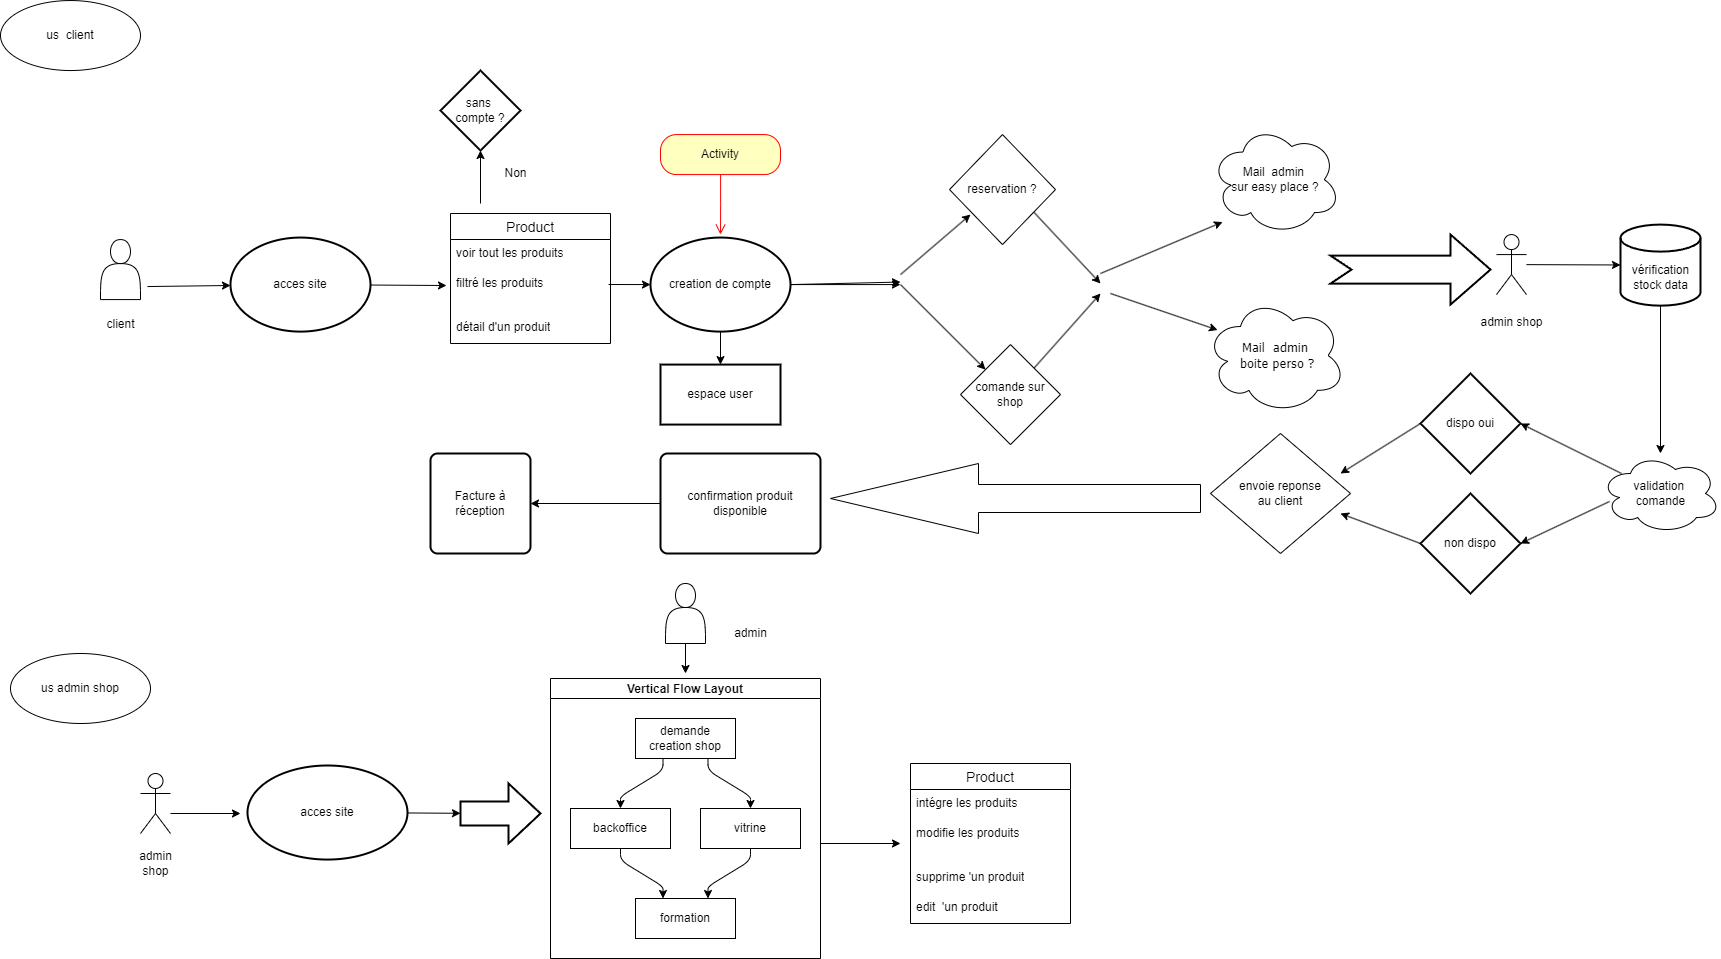

The diagram above was exported from draw.io. Its source (the exported page's mxGraphModel, read from the mxfile embedded in the PNG):
<mxGraphModel dx="3583" dy="2273" grid="1" gridSize="10" guides="1" tooltips="1" connect="0" arrows="1" fold="1" page="1" pageScale="1" pageWidth="827" pageHeight="1169" background="#FFFFFF" math="0" shadow="0">
  <root>
    <mxCell id="0" />
    <mxCell id="1" parent="0" />
    <mxCell id="51" value="&lt;div&gt;&lt;br&gt;&lt;/div&gt;&lt;div&gt;client&lt;br&gt;&lt;/div&gt;&lt;div&gt;&lt;br&gt;&lt;/div&gt;" style="text;html=1;align=center;verticalAlign=middle;resizable=0;points=[];autosize=1;strokeColor=none;fillColor=none;" parent="1" vertex="1">
      <mxGeometry x="-255" y="201.08" width="50" height="60" as="geometry" />
    </mxCell>
    <mxCell id="52" value="Product" style="swimlane;fontStyle=0;childLayout=stackLayout;horizontal=1;startSize=26;horizontalStack=0;resizeParent=1;resizeParentMax=0;resizeLast=0;collapsible=1;marginBottom=0;align=center;fontSize=14;" parent="1" vertex="1">
      <mxGeometry x="100" y="120" width="160" height="130" as="geometry" />
    </mxCell>
    <mxCell id="53" value="voir tout les produits" style="text;strokeColor=none;fillColor=none;spacingLeft=4;spacingRight=4;overflow=hidden;rotatable=0;points=[[0,0.5],[1,0.5]];portConstraint=eastwest;fontSize=12;whiteSpace=wrap;html=1;" parent="52" vertex="1">
      <mxGeometry y="26" width="160" height="30" as="geometry" />
    </mxCell>
    <mxCell id="54" value="filtré les produits" style="text;strokeColor=none;fillColor=none;spacingLeft=4;spacingRight=4;overflow=hidden;rotatable=0;points=[[0,0.5],[1,0.5]];portConstraint=eastwest;fontSize=12;whiteSpace=wrap;html=1;" parent="52" vertex="1">
      <mxGeometry y="56" width="160" height="44" as="geometry" />
    </mxCell>
    <mxCell id="55" value="détail d'un produit" style="text;strokeColor=none;fillColor=none;spacingLeft=4;spacingRight=4;overflow=hidden;rotatable=0;points=[[0,0.5],[1,0.5]];portConstraint=eastwest;fontSize=12;whiteSpace=wrap;html=1;" parent="52" vertex="1">
      <mxGeometry y="100" width="160" height="30" as="geometry" />
    </mxCell>
    <mxCell id="56" value="" style="edgeStyle=none;rounded=0;orthogonalLoop=1;jettySize=auto;html=1;" parent="1" edge="1">
      <mxGeometry relative="1" as="geometry">
        <mxPoint x="681.8155688622755" y="117.0261077844312" as="sourcePoint" />
        <mxPoint x="750" y="190" as="targetPoint" />
      </mxGeometry>
    </mxCell>
    <mxCell id="57" value="" style="endArrow=classic;html=1;rounded=0;exitX=1;exitY=0.5;exitDx=0;exitDy=0;exitPerimeter=0;" parent="1" source="74" edge="1">
      <mxGeometry width="50" height="50" relative="1" as="geometry">
        <mxPoint x="470" y="188.58" as="sourcePoint" />
        <mxPoint x="550" y="188.58" as="targetPoint" />
        <Array as="points">
          <mxPoint x="550" y="188.58" />
        </Array>
      </mxGeometry>
    </mxCell>
    <mxCell id="58" value="&lt;div align=&quot;center&quot; style=&quot;font-size: 13px;&quot;&gt;&lt;font face=&quot;Tahoma&quot;&gt;Mail&amp;nbsp; admin&lt;/font&gt;&lt;/div&gt;&lt;div align=&quot;center&quot; style=&quot;font-size: 13px;&quot;&gt;&lt;font face=&quot;Tahoma&quot;&gt;&amp;nbsp;boite perso ?&lt;/font&gt;&lt;/div&gt;" style="ellipse;shape=cloud;whiteSpace=wrap;html=1;dashed=0;align=center;" parent="1" vertex="1">
      <mxGeometry x="855" y="204.05" width="140" height="115.95" as="geometry" />
    </mxCell>
    <mxCell id="59" value="comande sur shop" style="shape=rhombus;html=1;dashed=0;whiteSpace=wrap;perimeter=rhombusPerimeter;" parent="1" vertex="1">
      <mxGeometry x="610" y="251.08" width="100" height="100" as="geometry" />
    </mxCell>
    <mxCell id="60" value="reservation ?" style="shape=rhombus;html=1;dashed=0;whiteSpace=wrap;perimeter=rhombusPerimeter;" parent="1" vertex="1">
      <mxGeometry x="599" y="41.08" width="106" height="110" as="geometry" />
    </mxCell>
    <mxCell id="61" value="" style="endArrow=classic;html=1;rounded=0;" parent="1" edge="1">
      <mxGeometry width="50" height="50" relative="1" as="geometry">
        <mxPoint x="550" y="181.08" as="sourcePoint" />
        <mxPoint x="620" y="121.08" as="targetPoint" />
      </mxGeometry>
    </mxCell>
    <mxCell id="62" value="" style="endArrow=classic;html=1;rounded=0;" parent="1" target="59" edge="1">
      <mxGeometry width="50" height="50" relative="1" as="geometry">
        <mxPoint x="550" y="191.08" as="sourcePoint" />
        <mxPoint x="600" y="141.08" as="targetPoint" />
      </mxGeometry>
    </mxCell>
    <mxCell id="63" value="&lt;div&gt;Mail&amp;nbsp; admin&amp;nbsp;&lt;/div&gt;&lt;div&gt;sur easy place ?&lt;/div&gt;" style="ellipse;shape=cloud;whiteSpace=wrap;html=1;dashed=0;" parent="1" vertex="1">
      <mxGeometry x="860" y="31.08" width="130" height="110" as="geometry" />
    </mxCell>
    <mxCell id="64" value="" style="endArrow=classic;html=1;rounded=0;" parent="1" source="59" edge="1">
      <mxGeometry width="50" height="50" relative="1" as="geometry">
        <mxPoint x="702" y="241.08" as="sourcePoint" />
        <mxPoint x="750" y="200" as="targetPoint" />
      </mxGeometry>
    </mxCell>
    <mxCell id="65" value="" style="endArrow=classic;html=1;rounded=0;" parent="1" edge="1">
      <mxGeometry width="50" height="50" relative="1" as="geometry">
        <mxPoint x="750" y="180" as="sourcePoint" />
        <mxPoint x="872.0616140757056" y="128.55926366337107" as="targetPoint" />
      </mxGeometry>
    </mxCell>
    <mxCell id="66" value="" style="endArrow=classic;html=1;rounded=0;entryX=0.086;entryY=0.28;entryDx=0;entryDy=0;entryPerimeter=0;" parent="1" target="58" edge="1">
      <mxGeometry width="50" height="50" relative="1" as="geometry">
        <mxPoint x="760" y="200" as="sourcePoint" />
        <mxPoint x="882" y="138.08" as="targetPoint" />
      </mxGeometry>
    </mxCell>
    <mxCell id="67" value="" style="verticalLabelPosition=bottom;verticalAlign=top;html=1;strokeWidth=2;shape=mxgraph.arrows2.arrow;dy=0.6;dx=40;notch=21;" parent="1" vertex="1">
      <mxGeometry x="980" y="141.08" width="160" height="70" as="geometry" />
    </mxCell>
    <mxCell id="68" value="" style="edgeStyle=none;rounded=0;orthogonalLoop=1;jettySize=auto;html=1;" parent="1" source="69" target="77" edge="1">
      <mxGeometry relative="1" as="geometry" />
    </mxCell>
    <mxCell id="69" value="&lt;div&gt;&lt;br&gt;&lt;/div&gt;&lt;div&gt;admin shop&lt;br&gt;&lt;/div&gt;" style="shape=umlActor;verticalLabelPosition=bottom;verticalAlign=top;html=1;outlineConnect=0;" parent="1" vertex="1">
      <mxGeometry x="1146" y="141.08" width="30" height="60" as="geometry" />
    </mxCell>
    <mxCell id="70" value="" style="edgeStyle=none;rounded=0;orthogonalLoop=1;jettySize=auto;html=1;exitX=0.9;exitY=0.866;exitDx=0;exitDy=0;exitPerimeter=0;" parent="1" target="94" edge="1">
      <mxGeometry relative="1" as="geometry">
        <mxPoint x="-203" y="193.03999999999996" as="sourcePoint" />
      </mxGeometry>
    </mxCell>
    <mxCell id="71" value="" style="edgeStyle=none;rounded=0;orthogonalLoop=1;jettySize=auto;html=1;" parent="1" target="76" edge="1">
      <mxGeometry relative="1" as="geometry">
        <mxPoint x="130" y="110" as="sourcePoint" />
      </mxGeometry>
    </mxCell>
    <mxCell id="72" value="" style="edgeStyle=none;rounded=0;orthogonalLoop=1;jettySize=auto;html=1;" parent="1" source="74" edge="1">
      <mxGeometry relative="1" as="geometry">
        <mxPoint x="550" y="191.07499999999982" as="targetPoint" />
      </mxGeometry>
    </mxCell>
    <mxCell id="73" value="" style="edgeStyle=none;rounded=0;orthogonalLoop=1;jettySize=auto;html=1;" parent="1" source="74" target="126" edge="1">
      <mxGeometry relative="1" as="geometry" />
    </mxCell>
    <mxCell id="74" value="creation de compte" style="strokeWidth=2;html=1;shape=mxgraph.flowchart.start_1;whiteSpace=wrap;" parent="1" vertex="1">
      <mxGeometry x="300" y="144.05" width="140" height="94.05" as="geometry" />
    </mxCell>
    <mxCell id="75" style="edgeStyle=none;rounded=0;orthogonalLoop=1;jettySize=auto;html=1;exitX=0;exitY=0.5;exitDx=0;exitDy=0;exitPerimeter=0;entryX=0;entryY=0.5;entryDx=0;entryDy=0;entryPerimeter=0;" parent="1" source="67" target="67" edge="1">
      <mxGeometry relative="1" as="geometry" />
    </mxCell>
    <mxCell id="76" value="&lt;div&gt;sans&amp;nbsp;&lt;/div&gt;&lt;div&gt;compte ?&lt;br&gt;&lt;/div&gt;" style="rhombus;whiteSpace=wrap;html=1;strokeWidth=2;" parent="1" vertex="1">
      <mxGeometry x="90" y="-22.974999999999987" width="80" height="80" as="geometry" />
    </mxCell>
    <mxCell id="77" value="" style="strokeWidth=2;html=1;shape=mxgraph.flowchart.database;whiteSpace=wrap;" parent="1" vertex="1">
      <mxGeometry x="1270" y="131.08" width="80" height="81.08" as="geometry" />
    </mxCell>
    <mxCell id="78" value="" style="edgeStyle=none;rounded=0;orthogonalLoop=1;jettySize=auto;html=1;exitX=0.5;exitY=1;exitDx=0;exitDy=0;exitPerimeter=0;" parent="1" source="77" target="80" edge="1">
      <mxGeometry relative="1" as="geometry" />
    </mxCell>
    <mxCell id="79" value="&lt;div&gt;vérification &lt;br&gt;&lt;/div&gt;&lt;div&gt;stock data&lt;br&gt;&lt;/div&gt;" style="text;html=1;align=center;verticalAlign=middle;resizable=0;points=[];autosize=1;strokeColor=none;fillColor=none;" parent="1" vertex="1">
      <mxGeometry x="1270" y="164.05" width="80" height="40" as="geometry" />
    </mxCell>
    <mxCell id="80" value="" style="ellipse;shape=cloud;whiteSpace=wrap;html=1;" parent="1" vertex="1">
      <mxGeometry x="1250" y="360" width="120" height="80" as="geometry" />
    </mxCell>
    <mxCell id="81" value="" style="edgeStyle=none;rounded=0;orthogonalLoop=1;jettySize=auto;html=1;" parent="1" edge="1">
      <mxGeometry relative="1" as="geometry">
        <mxPoint x="1070" y="330" as="sourcePoint" />
        <mxPoint x="990" y="380" as="targetPoint" />
      </mxGeometry>
    </mxCell>
    <mxCell id="82" value="&lt;div&gt;validation&amp;nbsp;&lt;/div&gt;&lt;div&gt;comande&lt;/div&gt;" style="text;html=1;align=center;verticalAlign=middle;resizable=0;points=[];autosize=1;strokeColor=none;fillColor=none;" parent="1" vertex="1">
      <mxGeometry x="1270" y="380" width="80" height="40" as="geometry" />
    </mxCell>
    <mxCell id="83" value="&lt;div&gt;envoie reponse &lt;br&gt;&lt;/div&gt;&lt;div&gt;au client &lt;br&gt;&lt;/div&gt;" style="rhombus;whiteSpace=wrap;html=1;" parent="1" vertex="1">
      <mxGeometry x="860" y="340" width="140" height="120" as="geometry" />
    </mxCell>
    <mxCell id="84" value="" style="edgeStyle=none;rounded=0;orthogonalLoop=1;jettySize=auto;html=1;entryX=1;entryY=0.5;entryDx=0;entryDy=0;entryPerimeter=0;exitX=0.013;exitY=0;exitDx=0;exitDy=0;exitPerimeter=0;" parent="1" source="82" target="85" edge="1">
      <mxGeometry relative="1" as="geometry">
        <mxPoint x="1262" y="376" as="sourcePoint" />
      </mxGeometry>
    </mxCell>
    <mxCell id="85" value="dispo oui " style="strokeWidth=2;html=1;shape=mxgraph.flowchart.decision;whiteSpace=wrap;" parent="1" vertex="1">
      <mxGeometry x="1070" y="280" width="100" height="100" as="geometry" />
    </mxCell>
    <mxCell id="86" value="non dispo" style="strokeWidth=2;html=1;shape=mxgraph.flowchart.decision;whiteSpace=wrap;" parent="1" vertex="1">
      <mxGeometry x="1070" y="400" width="100" height="100" as="geometry" />
    </mxCell>
    <mxCell id="87" value="" style="edgeStyle=none;rounded=0;orthogonalLoop=1;jettySize=auto;html=1;entryX=1;entryY=0.5;entryDx=0;entryDy=0;entryPerimeter=0;exitX=0.075;exitY=0.6;exitDx=0;exitDy=0;exitPerimeter=0;" parent="1" source="80" target="86" edge="1">
      <mxGeometry relative="1" as="geometry">
        <mxPoint x="1250" y="400" as="sourcePoint" />
        <mxPoint x="1180" y="340" as="targetPoint" />
      </mxGeometry>
    </mxCell>
    <mxCell id="88" value="" style="edgeStyle=none;rounded=0;orthogonalLoop=1;jettySize=auto;html=1;exitX=0;exitY=0.5;exitDx=0;exitDy=0;exitPerimeter=0;" parent="1" source="86" edge="1">
      <mxGeometry relative="1" as="geometry">
        <mxPoint x="1080" y="340" as="sourcePoint" />
        <mxPoint x="990" y="420" as="targetPoint" />
      </mxGeometry>
    </mxCell>
    <mxCell id="89" value="" style="edgeStyle=none;rounded=0;orthogonalLoop=1;jettySize=auto;html=1;" parent="1" source="90" target="92" edge="1">
      <mxGeometry relative="1" as="geometry" />
    </mxCell>
    <mxCell id="90" value="confirmation produit disponible " style="rounded=1;whiteSpace=wrap;html=1;absoluteArcSize=1;arcSize=14;strokeWidth=2;" parent="1" vertex="1">
      <mxGeometry x="310" y="360" width="160" height="100" as="geometry" />
    </mxCell>
    <mxCell id="91" value="" style="shape=singleArrow;whiteSpace=wrap;html=1;arrowWidth=0.4;arrowSize=0.4;direction=west;" parent="1" vertex="1">
      <mxGeometry x="480" y="370" width="370" height="70" as="geometry" />
    </mxCell>
    <mxCell id="92" value="Facture à réception" style="rounded=1;whiteSpace=wrap;html=1;absoluteArcSize=1;arcSize=14;strokeWidth=2;" parent="1" vertex="1">
      <mxGeometry x="80" y="360" width="100" height="100" as="geometry" />
    </mxCell>
    <mxCell id="93" value="" style="edgeStyle=none;rounded=0;orthogonalLoop=1;jettySize=auto;html=1;entryX=-0.025;entryY=0.364;entryDx=0;entryDy=0;entryPerimeter=0;" parent="1" source="94" target="54" edge="1">
      <mxGeometry relative="1" as="geometry">
        <mxPoint x="90" y="190" as="targetPoint" />
      </mxGeometry>
    </mxCell>
    <mxCell id="94" value="acces site" style="strokeWidth=2;html=1;shape=mxgraph.flowchart.start_1;whiteSpace=wrap;" parent="1" vertex="1">
      <mxGeometry x="-120" y="144.05" width="140" height="94.05" as="geometry" />
    </mxCell>
    <mxCell id="95" value="" style="endArrow=classic;html=1;rounded=0;exitX=0.988;exitY=0.341;exitDx=0;exitDy=0;exitPerimeter=0;entryX=0;entryY=0.5;entryDx=0;entryDy=0;entryPerimeter=0;" parent="1" source="54" target="74" edge="1">
      <mxGeometry width="50" height="50" relative="1" as="geometry">
        <mxPoint x="580" y="420" as="sourcePoint" />
        <mxPoint x="630" y="370" as="targetPoint" />
        <Array as="points">
          <mxPoint x="260" y="190" />
        </Array>
      </mxGeometry>
    </mxCell>
    <mxCell id="96" value="" style="shape=umlActor;verticalLabelPosition=bottom;verticalAlign=top;html=1;outlineConnect=0;" parent="1" vertex="1">
      <mxGeometry x="-210" y="680" width="30" height="60" as="geometry" />
    </mxCell>
    <mxCell id="97" value="&lt;div&gt;admin&lt;/div&gt;&lt;div&gt;shop&lt;br&gt;&lt;/div&gt;" style="text;html=1;align=center;verticalAlign=middle;resizable=0;points=[];autosize=1;strokeColor=none;fillColor=none;" parent="1" vertex="1">
      <mxGeometry x="-225" y="750" width="60" height="40" as="geometry" />
    </mxCell>
    <mxCell id="98" value="" style="edgeStyle=none;rounded=0;orthogonalLoop=1;jettySize=auto;html=1;" parent="1" source="99" target="116" edge="1">
      <mxGeometry relative="1" as="geometry" />
    </mxCell>
    <mxCell id="99" value="acces site" style="strokeWidth=2;html=1;shape=mxgraph.flowchart.start_1;whiteSpace=wrap;" parent="1" vertex="1">
      <mxGeometry x="-103" y="672" width="160" height="94.05" as="geometry" />
    </mxCell>
    <mxCell id="100" value="" style="edgeStyle=none;rounded=0;orthogonalLoop=1;jettySize=auto;html=1;" parent="1" edge="1">
      <mxGeometry relative="1" as="geometry">
        <mxPoint x="-180" y="720" as="sourcePoint" />
        <mxPoint x="-110" y="720" as="targetPoint" />
      </mxGeometry>
    </mxCell>
    <mxCell id="101" value="us admin shop" style="ellipse;whiteSpace=wrap;html=1;" parent="1" vertex="1">
      <mxGeometry x="-340" y="560" width="140" height="70" as="geometry" />
    </mxCell>
    <mxCell id="102" value="us&amp;nbsp; client" style="ellipse;whiteSpace=wrap;html=1;" parent="1" vertex="1">
      <mxGeometry x="-350" y="-92.97000000000003" width="140" height="70" as="geometry" />
    </mxCell>
    <mxCell id="103" value="Activity" style="rounded=1;whiteSpace=wrap;html=1;arcSize=40;fontColor=#000000;fillColor=#ffffc0;strokeColor=#ff0000;" parent="1" vertex="1">
      <mxGeometry x="310" y="41.079999999999984" width="120" height="40" as="geometry" />
    </mxCell>
    <mxCell id="104" value="" style="edgeStyle=orthogonalEdgeStyle;html=1;verticalAlign=bottom;endArrow=open;endSize=8;strokeColor=#ff0000;rounded=0;" parent="1" source="103" edge="1">
      <mxGeometry relative="1" as="geometry">
        <mxPoint x="370" y="141.07999999999998" as="targetPoint" />
      </mxGeometry>
    </mxCell>
    <mxCell id="105" value="Non" style="text;html=1;align=center;verticalAlign=middle;resizable=0;points=[];autosize=1;strokeColor=none;fillColor=none;" parent="1" vertex="1">
      <mxGeometry x="140" y="65" width="50" height="30" as="geometry" />
    </mxCell>
    <mxCell id="106" value="" style="shape=actor;whiteSpace=wrap;html=1;" parent="1" vertex="1">
      <mxGeometry x="-250" y="146.08" width="40" height="60" as="geometry" />
    </mxCell>
    <mxCell id="107" value="Vertical Flow Layout" style="swimlane;startSize=20;horizontal=1;childLayout=flowLayout;flowOrientation=north;resizable=0;interRankCellSpacing=50;containerType=tree;fontSize=12;" parent="1" vertex="1">
      <mxGeometry x="200" y="585" width="270" height="280" as="geometry" />
    </mxCell>
    <mxCell id="108" value="&lt;div&gt;demande &lt;br&gt;&lt;/div&gt;&lt;div&gt;creation shop&lt;br&gt;&lt;/div&gt;" style="whiteSpace=wrap;html=1;" parent="107" vertex="1">
      <mxGeometry x="85" y="40" width="100" height="40" as="geometry" />
    </mxCell>
    <mxCell id="109" value="backoffice" style="whiteSpace=wrap;html=1;" parent="107" vertex="1">
      <mxGeometry x="20" y="130" width="100" height="40" as="geometry" />
    </mxCell>
    <mxCell id="110" value="" style="html=1;rounded=1;curved=0;sourcePerimeterSpacing=0;targetPerimeterSpacing=0;startSize=6;endSize=6;noEdgeStyle=1;orthogonal=1;" parent="107" source="108" target="109" edge="1">
      <mxGeometry relative="1" as="geometry">
        <Array as="points">
          <mxPoint x="112.5" y="92" />
          <mxPoint x="70" y="118" />
        </Array>
      </mxGeometry>
    </mxCell>
    <mxCell id="111" value="vitrine" style="whiteSpace=wrap;html=1;" parent="107" vertex="1">
      <mxGeometry x="150" y="130" width="100" height="40" as="geometry" />
    </mxCell>
    <mxCell id="112" value="" style="html=1;rounded=1;curved=0;sourcePerimeterSpacing=0;targetPerimeterSpacing=0;startSize=6;endSize=6;noEdgeStyle=1;orthogonal=1;" parent="107" source="108" target="111" edge="1">
      <mxGeometry relative="1" as="geometry">
        <Array as="points">
          <mxPoint x="157.5" y="92" />
          <mxPoint x="200" y="118" />
        </Array>
      </mxGeometry>
    </mxCell>
    <mxCell id="113" value="formation " style="whiteSpace=wrap;html=1;" parent="107" vertex="1">
      <mxGeometry x="85" y="220" width="100" height="40" as="geometry" />
    </mxCell>
    <mxCell id="114" value="" style="html=1;rounded=1;curved=0;sourcePerimeterSpacing=0;targetPerimeterSpacing=0;startSize=6;endSize=6;noEdgeStyle=1;orthogonal=1;" parent="107" source="109" target="113" edge="1">
      <mxGeometry relative="1" as="geometry">
        <Array as="points">
          <mxPoint x="70" y="182" />
          <mxPoint x="112.5" y="208" />
        </Array>
      </mxGeometry>
    </mxCell>
    <mxCell id="115" value="" style="html=1;rounded=1;curved=0;sourcePerimeterSpacing=0;targetPerimeterSpacing=0;startSize=6;endSize=6;noEdgeStyle=1;orthogonal=1;" parent="107" source="111" target="113" edge="1">
      <mxGeometry relative="1" as="geometry">
        <Array as="points">
          <mxPoint x="200" y="182" />
          <mxPoint x="157.5" y="208" />
        </Array>
      </mxGeometry>
    </mxCell>
    <mxCell id="116" value="" style="shape=singleArrow;whiteSpace=wrap;html=1;arrowWidth=0.4;arrowSize=0.4;strokeWidth=2;" parent="1" vertex="1">
      <mxGeometry x="110" y="689.995" width="80" height="60" as="geometry" />
    </mxCell>
    <mxCell id="117" value="" style="edgeStyle=none;rounded=0;orthogonalLoop=1;jettySize=auto;html=1;" parent="1" source="118" edge="1">
      <mxGeometry relative="1" as="geometry">
        <mxPoint x="335" y="580" as="targetPoint" />
      </mxGeometry>
    </mxCell>
    <mxCell id="118" value="" style="shape=actor;whiteSpace=wrap;html=1;" parent="1" vertex="1">
      <mxGeometry x="315" y="490" width="40" height="60" as="geometry" />
    </mxCell>
    <mxCell id="119" value="&lt;div&gt;admin&lt;/div&gt;" style="text;html=1;align=center;verticalAlign=middle;resizable=0;points=[];autosize=1;strokeColor=none;fillColor=none;" parent="1" vertex="1">
      <mxGeometry x="370" y="525" width="60" height="30" as="geometry" />
    </mxCell>
    <mxCell id="120" value="Product" style="swimlane;fontStyle=0;childLayout=stackLayout;horizontal=1;startSize=26;horizontalStack=0;resizeParent=1;resizeParentMax=0;resizeLast=0;collapsible=1;marginBottom=0;align=center;fontSize=14;" parent="1" vertex="1">
      <mxGeometry x="560" y="670" width="160" height="160" as="geometry" />
    </mxCell>
    <mxCell id="121" value="intégre les produits" style="text;strokeColor=none;fillColor=none;spacingLeft=4;spacingRight=4;overflow=hidden;rotatable=0;points=[[0,0.5],[1,0.5]];portConstraint=eastwest;fontSize=12;whiteSpace=wrap;html=1;" parent="120" vertex="1">
      <mxGeometry y="26" width="160" height="30" as="geometry" />
    </mxCell>
    <mxCell id="122" value="modifie les produits" style="text;strokeColor=none;fillColor=none;spacingLeft=4;spacingRight=4;overflow=hidden;rotatable=0;points=[[0,0.5],[1,0.5]];portConstraint=eastwest;fontSize=12;whiteSpace=wrap;html=1;" parent="120" vertex="1">
      <mxGeometry y="56" width="160" height="44" as="geometry" />
    </mxCell>
    <mxCell id="123" value="supprime 'un produit" style="text;strokeColor=none;fillColor=none;spacingLeft=4;spacingRight=4;overflow=hidden;rotatable=0;points=[[0,0.5],[1,0.5]];portConstraint=eastwest;fontSize=12;whiteSpace=wrap;html=1;" parent="120" vertex="1">
      <mxGeometry y="100" width="160" height="30" as="geometry" />
    </mxCell>
    <mxCell id="124" value="edit&amp;nbsp; 'un produit" style="text;strokeColor=none;fillColor=none;spacingLeft=4;spacingRight=4;overflow=hidden;rotatable=0;points=[[0,0.5],[1,0.5]];portConstraint=eastwest;fontSize=12;whiteSpace=wrap;html=1;" parent="120" vertex="1">
      <mxGeometry y="130" width="160" height="30" as="geometry" />
    </mxCell>
    <mxCell id="125" value="" style="endArrow=classic;html=1;rounded=0;" parent="1" edge="1">
      <mxGeometry width="50" height="50" relative="1" as="geometry">
        <mxPoint x="470" y="750" as="sourcePoint" />
        <mxPoint x="550" y="750" as="targetPoint" />
      </mxGeometry>
    </mxCell>
    <mxCell id="126" value="espace user" style="whiteSpace=wrap;html=1;strokeWidth=2;" parent="1" vertex="1">
      <mxGeometry x="310" y="271.075" width="120" height="60" as="geometry" />
    </mxCell>
  </root>
</mxGraphModel>